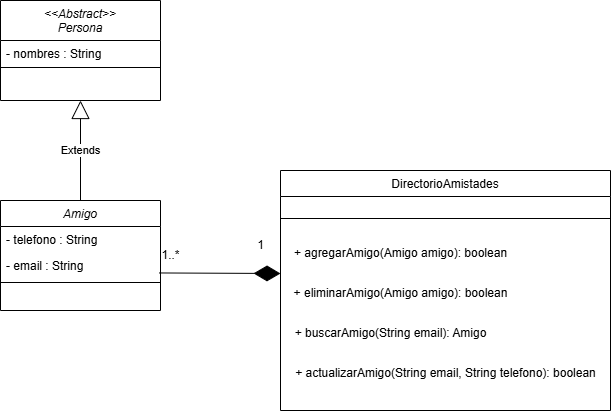

The diagram above was exported from draw.io. Its source (the exported page's mxGraphModel, read from the mxfile embedded in the PNG):
<mxGraphModel dx="674" dy="1942" grid="1" gridSize="10" guides="1" tooltips="1" connect="1" arrows="1" fold="1" page="1" pageScale="1" pageWidth="827" pageHeight="1169" math="0" shadow="0">
  <root>
    <mxCell id="WIyWlLk6GJQsqaUBKTNV-0" />
    <mxCell id="WIyWlLk6GJQsqaUBKTNV-1" parent="WIyWlLk6GJQsqaUBKTNV-0" />
    <mxCell id="zkfFHV4jXpPFQw0GAbJ--0" value="Amigo" style="swimlane;fontStyle=2;align=center;verticalAlign=top;childLayout=stackLayout;horizontal=1;startSize=26;horizontalStack=0;resizeParent=1;resizeLast=0;collapsible=1;marginBottom=0;rounded=0;shadow=0;strokeWidth=1;" parent="WIyWlLk6GJQsqaUBKTNV-1" vertex="1">
      <mxGeometry x="70" y="-10" width="160" height="110" as="geometry">
        <mxRectangle x="230" y="140" width="160" height="26" as="alternateBounds" />
      </mxGeometry>
    </mxCell>
    <mxCell id="zkfFHV4jXpPFQw0GAbJ--2" value="- telefono : String" style="text;align=left;verticalAlign=top;spacingLeft=4;spacingRight=4;overflow=hidden;rotatable=0;points=[[0,0.5],[1,0.5]];portConstraint=eastwest;rounded=0;shadow=0;html=0;" parent="zkfFHV4jXpPFQw0GAbJ--0" vertex="1">
      <mxGeometry y="26" width="160" height="26" as="geometry" />
    </mxCell>
    <mxCell id="zkfFHV4jXpPFQw0GAbJ--3" value="- email : String" style="text;align=left;verticalAlign=top;spacingLeft=4;spacingRight=4;overflow=hidden;rotatable=0;points=[[0,0.5],[1,0.5]];portConstraint=eastwest;rounded=0;shadow=0;html=0;" parent="zkfFHV4jXpPFQw0GAbJ--0" vertex="1">
      <mxGeometry y="52" width="160" height="26" as="geometry" />
    </mxCell>
    <mxCell id="zkfFHV4jXpPFQw0GAbJ--4" value="" style="line;html=1;strokeWidth=1;align=left;verticalAlign=middle;spacingTop=-1;spacingLeft=3;spacingRight=3;rotatable=0;labelPosition=right;points=[];portConstraint=eastwest;" parent="zkfFHV4jXpPFQw0GAbJ--0" vertex="1">
      <mxGeometry y="78" width="160" height="8" as="geometry" />
    </mxCell>
    <mxCell id="zkfFHV4jXpPFQw0GAbJ--17" value="DirectorioAmistades" style="swimlane;fontStyle=0;align=center;verticalAlign=top;childLayout=stackLayout;horizontal=1;startSize=26;horizontalStack=0;resizeParent=1;resizeLast=0;collapsible=1;marginBottom=0;rounded=0;shadow=0;strokeWidth=1;" parent="WIyWlLk6GJQsqaUBKTNV-1" vertex="1">
      <mxGeometry x="350" y="-40" width="330" height="240" as="geometry">
        <mxRectangle x="550" y="140" width="160" height="26" as="alternateBounds" />
      </mxGeometry>
    </mxCell>
    <mxCell id="zkfFHV4jXpPFQw0GAbJ--23" value="" style="line;html=1;strokeWidth=1;align=left;verticalAlign=middle;spacingTop=-1;spacingLeft=3;spacingRight=3;rotatable=0;labelPosition=right;points=[];portConstraint=eastwest;" parent="zkfFHV4jXpPFQw0GAbJ--17" vertex="1">
      <mxGeometry y="26" width="330" height="44" as="geometry" />
    </mxCell>
    <mxCell id="TCyk_KbEM3JbIS1J1LXN-25" value="+ agregarAmigo(Amigo amigo): boolean&amp;nbsp; &amp;nbsp; &amp;nbsp; &amp;nbsp; &amp;nbsp; &amp;nbsp; &amp;nbsp; &amp;nbsp; &amp;nbsp; &amp;nbsp; &amp;nbsp; &amp;nbsp; &amp;nbsp; &amp;nbsp;&lt;div&gt;&lt;br&gt;&lt;/div&gt;" style="text;html=1;align=center;verticalAlign=middle;resizable=0;points=[];autosize=1;strokeColor=none;fillColor=none;" vertex="1" parent="zkfFHV4jXpPFQw0GAbJ--17">
      <mxGeometry y="70" width="330" height="40" as="geometry" />
    </mxCell>
    <mxCell id="TCyk_KbEM3JbIS1J1LXN-19" value="+ eliminarAmigo(Amigo amigo): boolean&amp;nbsp; &amp;nbsp; &amp;nbsp; &amp;nbsp; &amp;nbsp; &amp;nbsp; &amp;nbsp; &amp;nbsp; &amp;nbsp; &amp;nbsp; &amp;nbsp; &amp;nbsp; &amp;nbsp; &amp;nbsp;&lt;div&gt;&lt;br&gt;&lt;/div&gt;" style="text;html=1;align=center;verticalAlign=middle;resizable=0;points=[];autosize=1;strokeColor=none;fillColor=none;" vertex="1" parent="zkfFHV4jXpPFQw0GAbJ--17">
      <mxGeometry y="110" width="330" height="40" as="geometry" />
    </mxCell>
    <mxCell id="TCyk_KbEM3JbIS1J1LXN-20" value="+ buscarAmigo(String email): Amigo&amp;nbsp; &amp;nbsp; &amp;nbsp; &amp;nbsp; &amp;nbsp; &amp;nbsp; &amp;nbsp; &amp;nbsp; &amp;nbsp; &amp;nbsp; &amp;nbsp; &amp;nbsp; &amp;nbsp; &amp;nbsp; &amp;nbsp; &amp;nbsp; &amp;nbsp;&lt;div&gt;&lt;br&gt;&lt;/div&gt;" style="text;html=1;align=center;verticalAlign=middle;resizable=0;points=[];autosize=1;strokeColor=none;fillColor=none;" vertex="1" parent="zkfFHV4jXpPFQw0GAbJ--17">
      <mxGeometry y="150" width="330" height="40" as="geometry" />
    </mxCell>
    <mxCell id="TCyk_KbEM3JbIS1J1LXN-21" value="+ actualizarAmigo(String email, String telefono): boolean&lt;div&gt;&lt;br&gt;&lt;/div&gt;" style="text;html=1;align=center;verticalAlign=middle;resizable=0;points=[];autosize=1;strokeColor=none;fillColor=none;" vertex="1" parent="zkfFHV4jXpPFQw0GAbJ--17">
      <mxGeometry y="190" width="330" height="40" as="geometry" />
    </mxCell>
    <mxCell id="TCyk_KbEM3JbIS1J1LXN-10" value="&lt;&lt;Abstract&gt;&gt;&#10;Persona" style="swimlane;fontStyle=2;align=center;verticalAlign=top;childLayout=stackLayout;horizontal=1;startSize=40;horizontalStack=0;resizeParent=1;resizeLast=0;collapsible=1;marginBottom=0;rounded=0;shadow=0;strokeWidth=1;" vertex="1" parent="WIyWlLk6GJQsqaUBKTNV-1">
      <mxGeometry x="70" y="-210" width="160" height="100" as="geometry">
        <mxRectangle x="230" y="140" width="160" height="26" as="alternateBounds" />
      </mxGeometry>
    </mxCell>
    <mxCell id="TCyk_KbEM3JbIS1J1LXN-11" value="- nombres : String" style="text;align=left;verticalAlign=top;spacingLeft=4;spacingRight=4;overflow=hidden;rotatable=0;points=[[0,0.5],[1,0.5]];portConstraint=eastwest;" vertex="1" parent="TCyk_KbEM3JbIS1J1LXN-10">
      <mxGeometry y="40" width="160" height="20" as="geometry" />
    </mxCell>
    <mxCell id="TCyk_KbEM3JbIS1J1LXN-14" value="" style="line;html=1;strokeWidth=1;align=left;verticalAlign=middle;spacingTop=-1;spacingLeft=3;spacingRight=3;rotatable=0;labelPosition=right;points=[];portConstraint=eastwest;" vertex="1" parent="TCyk_KbEM3JbIS1J1LXN-10">
      <mxGeometry y="60" width="160" height="14" as="geometry" />
    </mxCell>
    <mxCell id="TCyk_KbEM3JbIS1J1LXN-26" value="Extends" style="endArrow=block;endSize=16;endFill=0;html=1;rounded=0;entryX=0.5;entryY=1;entryDx=0;entryDy=0;exitX=0.5;exitY=0;exitDx=0;exitDy=0;" edge="1" parent="WIyWlLk6GJQsqaUBKTNV-1" source="zkfFHV4jXpPFQw0GAbJ--0" target="TCyk_KbEM3JbIS1J1LXN-10">
      <mxGeometry width="160" relative="1" as="geometry">
        <mxPoint x="230" y="-50" as="sourcePoint" />
        <mxPoint x="390" y="-50" as="targetPoint" />
      </mxGeometry>
    </mxCell>
    <mxCell id="TCyk_KbEM3JbIS1J1LXN-27" value="" style="endArrow=diamondThin;endFill=1;endSize=24;html=1;rounded=0;exitX=0.992;exitY=0.787;exitDx=0;exitDy=0;exitPerimeter=0;" edge="1" parent="WIyWlLk6GJQsqaUBKTNV-1" source="zkfFHV4jXpPFQw0GAbJ--3">
      <mxGeometry width="160" relative="1" as="geometry">
        <mxPoint x="270" y="90" as="sourcePoint" />
        <mxPoint x="350" y="63" as="targetPoint" />
      </mxGeometry>
    </mxCell>
    <mxCell id="TCyk_KbEM3JbIS1J1LXN-28" value="1..*" style="text;html=1;align=center;verticalAlign=middle;resizable=0;points=[];autosize=1;strokeColor=none;fillColor=none;" vertex="1" parent="WIyWlLk6GJQsqaUBKTNV-1">
      <mxGeometry x="220" y="30" width="40" height="30" as="geometry" />
    </mxCell>
    <mxCell id="TCyk_KbEM3JbIS1J1LXN-29" value="1" style="text;html=1;align=center;verticalAlign=middle;resizable=0;points=[];autosize=1;strokeColor=none;fillColor=none;" vertex="1" parent="WIyWlLk6GJQsqaUBKTNV-1">
      <mxGeometry x="315" y="20" width="30" height="30" as="geometry" />
    </mxCell>
  </root>
</mxGraphModel>